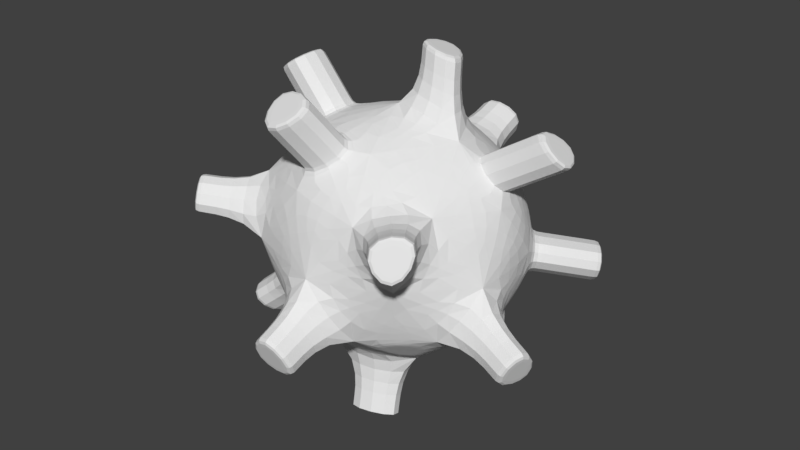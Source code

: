 # Source: mine.blend  (saved by Blender 2.79.0; exported with 4.5.12 LTS)
import bpy
from mathutils import Matrix  # noqa: F401  (used for matrix-valued properties, if any)

bpy.ops.wm.read_factory_settings(use_empty=True)
scene = bpy.context.scene
scene.name = 'Scene'

# ---- collections
col_collection_1 = bpy.data.collections.new('Collection 1'); scene.collection.children.link(col_collection_1)

# ---- materials (node trees are filled in below, after node groups)
mat_mine_material = bpy.data.materials.new('mine_material')
mat_mine_material.alpha_threshold = 0.0
mat_mine_material.use_transparent_shadow = False
mat_mine_material.roughness = 0.5

# ---- material node trees

# ---- world
world_world = bpy.data.worlds.new('World'); scene.world = world_world
world_world.color = (0.05088, 0.05088, 0.05088)
world_world.use_sun_shadow = False
world_world.sun_shadow_jitter_overblur = 0.0
world_world.cycles.sampling_method = 'MANUAL'

# ---- meshes
me_icosphere = bpy.data.meshes.new('Icosphere')
me_icosphere.from_pydata([(0.0, 0.0, -0.3488), (0.2783, -0.1869, -0.156), (-0.1063, -0.3023, -0.156), (-0.344, 0.0, -0.156), (-0.1063, 0.3023, -0.156), (0.2783, 0.1869, -0.156), (0.1063, -0.3023, 0.156), (-0.2783, -0.1869, 0.156), (-0.2783, 0.1869, 0.156), (0.1063, 0.3023, 0.156), (0.344, 0.0, 0.156), (0.0, 0.0, 0.3488), (-0.06247, -0.1777, -0.2967), (0.1636, -0.1098, -0.2967), (0.1011, -0.2875, -0.1834), (0.3271, 0.0, -0.1834), (0.1636, 0.1098, -0.2967), (-0.2022, 0.0, -0.2967), (-0.2646, -0.1777, -0.1834), (-0.06247, 0.1777, -0.2967), (-0.2646, 0.1777, -0.1834), (0.1011, 0.2875, -0.1834), (0.3657, -0.1098, 0.0), (0.3657, 0.1098, 0.0), (0.0, -0.3554, 0.0), (0.226, -0.2875, 0.0), (-0.3657, -0.1098, 0.0), (-0.226, -0.2875, 0.0), (-0.226, 0.2875, 0.0), (-0.3657, 0.1098, 0.0), (0.226, 0.2875, 0.0), (0.0, 0.3554, 0.0), (0.2646, -0.1777, 0.1834), (-0.1011, -0.2875, 0.1834), (-0.3271, 0.0, 0.1834), (-0.1011, 0.2875, 0.1834), (0.2646, 0.1777, 0.1834), (0.06247, -0.1777, 0.2967), (0.2022, 0.0, 0.2967), (-0.1636, -0.1098, 0.2967), (-0.1636, 0.1098, 0.2967), (0.06247, 0.1777, 0.2967), (0.1636, -0.1098, -0.2967), (0.2783, -0.1869, -0.156), (0.1011, -0.2875, -0.1834), (-0.2022, 0.0, -0.2967), (-0.2646, -0.1777, -0.1834), (-0.06247, -0.1777, -0.2967), (-0.2022, 0.0, -0.2967), (-0.2646, -0.1777, -0.1834), (-0.06247, -0.1777, -0.2967), (0.1979, 0.2075, -0.4287), (0.1354, 0.3853, -0.3154), (-0.02812, 0.2754, -0.4287), (-0.04372, -0.231, -0.4535), (0.01875, -0.05333, -0.5056), (0.1823, -0.1632, -0.4535), (0.1056, -0.4472, -0.2383), (-0.1018, -0.462, -0.2109), (0.004532, -0.5151, -0.05488), (-0.1979, -0.2075, 0.4287), (-0.1354, -0.3853, 0.3154), (0.02812, -0.2754, 0.4287), (0.05609, 0.2013, 0.4684), (-0.006381, 0.02354, 0.5205), (0.1958, 0.02354, 0.4684), (-0.004532, 0.5151, 0.05488), (0.1018, 0.462, 0.2109), (-0.1056, 0.4472, 0.2383), (-0.3972, -0.2107, -0.2933), (-0.4765, -0.03296, -0.2659), (-0.3348, -0.03296, -0.4067), (-0.3716, 0.3853, -0.03116), (-0.5112, 0.2075, -0.03116), (-0.4102, 0.2754, -0.2146), (-0.373, -0.3862, 0.02087), (-0.4252, -0.2856, 0.1769), (-0.5127, -0.2085, 0.02087), (-0.1636, 0.1098, 0.2967), (-0.1636, -0.1098, 0.2967), (-0.3271, 0.0, 0.1834), (-0.2747, 0.1098, 0.4287), (-0.2747, -0.1098, 0.4287), (-0.4383, 0.0, 0.3154), (0.226, 0.2875, 0.0), (0.2783, 0.1869, -0.156), (0.3657, 0.1098, 0.0), (0.373, 0.3862, -0.02087), (0.4252, 0.2856, -0.1769), (0.5127, 0.2085, -0.02087), (0.4928, -0.04536, -0.2383), (0.444, -0.2322, -0.2109), (0.5315, -0.1552, -0.05488), (0.2646, 0.1777, 0.1834), (0.344, 0.0, 0.156), (0.2022, 0.0, 0.2967), (0.2646, 0.1777, 0.1834), (0.344, 0.0, 0.156), (0.2022, 0.0, 0.2967), (0.3669, 0.01002, 0.4008), (0.5087, 0.01002, 0.2601), (0.4294, 0.1877, 0.2875), (0.3313, -0.4143, 0.05488), (0.2115, -0.4291, 0.2109), (0.3699, -0.3044, 0.2383), (-0.1011, -0.2875, 0.1834), (0.06247, -0.1777, 0.2967), (-0.1636, -0.1098, 0.2967), (-0.3972, -0.2107, -0.2933), (-0.4765, -0.03296, -0.2659), (-0.3348, -0.03296, -0.4067), (0.1979, 0.2075, -0.4287), (0.1354, 0.3853, -0.3154), (-0.02812, 0.2754, -0.4287), (-0.04372, -0.231, -0.4535), (0.01875, -0.05333, -0.5056), (0.1823, -0.1632, -0.4535), (-0.04372, -0.231, -0.4535), (0.01875, -0.05333, -0.5056), (0.1823, -0.1632, -0.4535), (0.373, 0.3862, -0.02087), (0.4252, 0.2856, -0.1769), (0.5127, 0.2085, -0.02087), (-0.3716, 0.3853, -0.03116), (-0.5112, 0.2075, -0.03116), (-0.4102, 0.2754, -0.2146), (0.4928, -0.04536, -0.2383), (0.444, -0.2322, -0.2109), (0.5315, -0.1552, -0.05488), (0.1056, -0.4472, -0.2383), (-0.1018, -0.462, -0.2109), (0.004532, -0.5151, -0.05488), (-0.373, -0.3862, 0.02087), (-0.4252, -0.2856, 0.1769), (-0.5127, -0.2085, 0.02087), (-0.004532, 0.5151, 0.05488), (0.1018, 0.462, 0.2109), (-0.1056, 0.4472, 0.2383), (0.4294, 0.1877, 0.2875), (0.5087, 0.01002, 0.2601), (0.3669, 0.01002, 0.4008), (0.1958, 0.02354, 0.4684), (-0.006381, 0.02354, 0.5205), (0.05609, 0.2013, 0.4684), (-0.1979, -0.2075, 0.4287), (0.02812, -0.2754, 0.4287), (-0.1354, -0.3853, 0.3154), (-0.2747, 0.1098, 0.4287), (-0.2747, -0.1098, 0.4287), (-0.4383, 0.0, 0.3154), (0.3313, -0.4143, 0.05488), (0.2115, -0.4291, 0.2109), (0.3699, -0.3044, 0.2383)], [], [(13, 12, 54, 56), (1, 13, 15), (0, 12, 17), (0, 17, 19), (0, 19, 16), (15, 22, 92, 90), (14, 24, 59, 57), (3, 18, 26), (4, 20, 28), (5, 21, 30), (1, 22, 25), (2, 24, 27), (3, 26, 29), (4, 28, 31), (30, 23, 86, 84), (6, 32, 37), (7, 33, 39), (8, 34, 40), (9, 35, 41), (36, 38, 95, 93), (38, 41, 143, 141), (38, 36, 41), (36, 9, 41), (41, 40, 11), (41, 35, 40), (35, 8, 40), (40, 39, 11), (34, 39, 79, 80), (34, 7, 39), (39, 37, 11), (33, 37, 106, 105), (105, 106, 62, 61), (37, 38, 11), (37, 32, 38), (32, 10, 38), (23, 36, 10), (23, 30, 36), (30, 9, 36), (31, 35, 68, 66), (31, 28, 35), (28, 8, 35), (29, 34, 8), (29, 26, 34), (26, 7, 34), (27, 33, 7), (27, 24, 33), (24, 6, 33), (25, 32, 104, 102), (25, 22, 32), (22, 10, 32), (30, 31, 9), (30, 21, 31), (21, 4, 31), (28, 29, 8), (20, 29, 73, 74), (20, 3, 29), (26, 27, 75, 77), (26, 18, 27), (18, 2, 27), (24, 25, 6), (24, 14, 25), (14, 1, 25), (22, 23, 10), (22, 15, 23), (15, 5, 23), (16, 21, 5), (19, 21, 52, 53), (19, 4, 21), (19, 20, 4), (19, 17, 20), (17, 3, 20), (17, 18, 69, 71), (17, 12, 47, 45), (12, 2, 18), (15, 16, 5), (15, 13, 16), (13, 0, 16), (12, 14, 2), (12, 13, 14), (1, 14, 44, 43), (47, 46, 49, 50), (42, 43, 44), (14, 13, 42, 44), (12, 18, 46, 47), (13, 1, 43, 42), (18, 17, 45, 46), (48, 50, 49), (45, 47, 50, 48), (46, 45, 48, 49), (53, 52, 112, 113), (16, 19, 53, 51), (21, 16, 51, 52), (56, 54, 114, 116), (0, 13, 56, 55), (12, 0, 55, 54), (57, 59, 131, 129), (24, 2, 58, 59), (2, 14, 57, 58), (107, 105, 61, 60), (61, 62, 145, 146), (37, 39, 107, 106), (143, 64, 142, 63), (41, 11, 64, 143), (11, 38, 141, 64), (66, 68, 137, 135), (35, 9, 67, 68), (9, 31, 66, 67), (71, 69, 108, 110), (3, 17, 71, 70), (18, 3, 70, 69), (74, 73, 124, 125), (28, 20, 74, 72), (29, 28, 72, 73), (77, 75, 132, 134), (7, 26, 77, 76), (27, 7, 76, 75), (80, 79, 82, 83), (40, 34, 80, 78), (39, 40, 78, 79), (83, 82, 148, 149), (78, 80, 83, 81), (79, 78, 81, 82), (84, 86, 89, 87), (23, 5, 85, 86), (5, 30, 84, 85), (87, 89, 122, 120), (86, 85, 88, 89), (85, 84, 87, 88), (90, 92, 128, 126), (22, 1, 91, 92), (1, 15, 90, 91), (93, 95, 98, 96), (38, 10, 94, 95), (10, 36, 93, 94), (96, 98, 140, 138), (95, 94, 97, 98), (94, 93, 96, 97), (139, 138, 101, 100), (98, 97, 139, 140), (97, 96, 138, 139), (102, 104, 152, 150), (32, 6, 103, 104), (6, 25, 102, 103), (39, 33, 105, 107), (106, 107, 60, 62), (6, 37, 33), (110, 108, 109), (70, 71, 110, 109), (69, 70, 109, 108), (111, 113, 112), (51, 53, 113, 111), (52, 51, 111, 112), (116, 114, 117, 119), (55, 56, 116, 115), (54, 55, 115, 114), (118, 119, 117), (115, 116, 119, 118), (114, 115, 118, 117), (121, 120, 122), (89, 88, 121, 122), (88, 87, 120, 121), (123, 125, 124), (72, 74, 125, 123), (73, 72, 123, 124), (127, 126, 128), (92, 91, 127, 128), (91, 90, 126, 127), (130, 129, 131), (59, 58, 130, 131), (58, 57, 129, 130), (134, 132, 133), (76, 77, 134, 133), (75, 76, 133, 132), (135, 137, 136), (68, 67, 136, 137), (67, 66, 135, 136), (138, 140, 99, 101), (140, 139, 100, 99), (100, 101, 99), (141, 143, 63, 65), (64, 141, 65, 142), (65, 63, 142), (144, 146, 145), (60, 61, 146, 144), (62, 60, 144, 145), (147, 149, 148), (81, 83, 149, 147), (82, 81, 147, 148), (150, 152, 151), (104, 103, 151, 152), (103, 102, 150, 151)])
me_icosphere.materials.append(mat_mine_material)
me_icosphere.use_remesh_preserve_volume = False
me_icosphere.use_remesh_preserve_attributes = False
me_icosphere.use_mirror_vertex_groups = False
me_icosphere.update()

# ---- objects
ob_mine = bpy.data.objects.new('mine', me_icosphere)

# ---- transforms, parenting, visibility, modifiers, constraints
ob_mine.location = (0.0, 0.0, 0.0)
ob_mine.lineart.crease_threshold = 0.0
_m = ob_mine.modifiers.new('Subsurf', 'SUBSURF')
_m.uv_smooth = 'PRESERVE_CORNERS'
_m.quality = 2
_m.show_only_control_edges = False

# ---- collection membership
col_collection_1.objects.link(ob_mine)

# ---- scene / render settings (as saved in the file)
scene.frame_start = 1; scene.frame_end = 250; scene.frame_set(191)
scene.render.engine = 'BLENDER_EEVEE_NEXT'
scene.render.resolution_percentage = 50
scene.render.dither_intensity = 0.0
scene.cycles.use_denoising = False
scene.cycles.samples = 128
scene.cycles.sampling_pattern = 'TABULATED_SOBOL'
scene.cycles.use_adaptive_sampling = False
scene.cycles.use_light_tree = False
scene.cycles.blur_glossy = 0.0
scene.cycles.sample_clamp_indirect = 0.0
scene.view_settings.view_transform = 'Standard'
bpy.context.view_layer.update()

# ---- added for rendering (the .blend has no active camera and no usable light): camera, sun
cam_auto = bpy.data.cameras.new('AutoCamera')
cam_auto.lens = 50.0
cam_auto.sensor_width = 36.0
cam_auto.clip_end = 1000.0
ob_auto_camera = bpy.data.objects.new('AutoCamera', cam_auto)
scene.collection.objects.link(ob_auto_camera)
ob_auto_camera.location = (1.66561, -1.98749, 1.33245)
ob_auto_camera.rotation_euler = (1.09748, -7.21219e-08, 0.694738)
scene.camera = ob_auto_camera
light_auto_sun = bpy.data.lights.new('AutoSun', 'SUN')
light_auto_sun.energy = 3.0
light_auto_sun.angle = 0.0523599
ob_auto_sun = bpy.data.objects.new('AutoSun', light_auto_sun)
scene.collection.objects.link(ob_auto_sun)
ob_auto_sun.rotation_euler = (0.872665, 0.174533, 0.523599)
bpy.context.view_layer.update()
